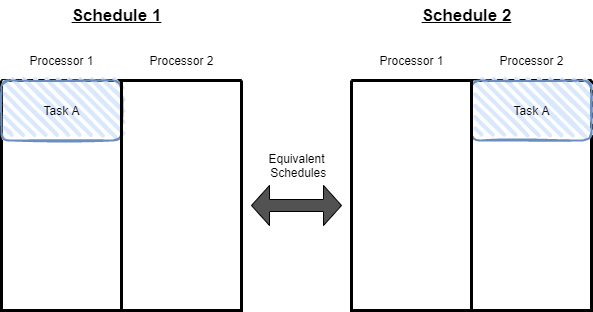

The diagram above was exported from draw.io. Its source (the exported page's mxGraphModel, read from the mxfile embedded in the PNG):
<mxGraphModel dx="1422" dy="794" grid="1" gridSize="10" guides="1" tooltips="1" connect="1" arrows="1" fold="1" page="1" pageScale="1" pageWidth="850" pageHeight="1100" math="0" shadow="0">
  <root>
    <mxCell id="0" />
    <mxCell id="1" parent="0" />
    <mxCell id="dWZXECr8UUqWtAcbwsGx-1" value="" style="swimlane;startSize=0;strokeWidth=3;" vertex="1" parent="1">
      <mxGeometry x="120" y="200" width="120" height="230" as="geometry" />
    </mxCell>
    <mxCell id="dWZXECr8UUqWtAcbwsGx-6" value="" style="rounded=1;whiteSpace=wrap;html=1;strokeWidth=2;fillWeight=4;hachureGap=8;hachureAngle=45;fillColor=#dae8fc;sketch=1;strokeColor=#6c8ebf;" vertex="1" parent="dWZXECr8UUqWtAcbwsGx-1">
      <mxGeometry width="120" height="60" as="geometry" />
    </mxCell>
    <mxCell id="dWZXECr8UUqWtAcbwsGx-8" value="Task A" style="text;html=1;resizable=0;autosize=1;align=center;verticalAlign=middle;points=[];fillColor=none;strokeColor=none;rounded=0;" vertex="1" parent="dWZXECr8UUqWtAcbwsGx-1">
      <mxGeometry x="35" y="20" width="50" height="20" as="geometry" />
    </mxCell>
    <mxCell id="dWZXECr8UUqWtAcbwsGx-2" value="" style="swimlane;startSize=0;strokeWidth=3;" vertex="1" parent="1">
      <mxGeometry x="240" y="200" width="120" height="230" as="geometry" />
    </mxCell>
    <mxCell id="dWZXECr8UUqWtAcbwsGx-3" value="Processor 1" style="text;html=1;resizable=0;autosize=1;align=center;verticalAlign=middle;points=[];fillColor=none;strokeColor=none;rounded=0;" vertex="1" parent="1">
      <mxGeometry x="140" y="170" width="80" height="20" as="geometry" />
    </mxCell>
    <mxCell id="dWZXECr8UUqWtAcbwsGx-4" value="Processor 2" style="text;html=1;resizable=0;autosize=1;align=center;verticalAlign=middle;points=[];fillColor=none;strokeColor=none;rounded=0;" vertex="1" parent="1">
      <mxGeometry x="260" y="170" width="80" height="20" as="geometry" />
    </mxCell>
    <mxCell id="dWZXECr8UUqWtAcbwsGx-10" value="" style="swimlane;startSize=0;strokeWidth=3;" vertex="1" parent="1">
      <mxGeometry x="590" y="200" width="120" height="230" as="geometry" />
    </mxCell>
    <mxCell id="dWZXECr8UUqWtAcbwsGx-11" value="" style="rounded=1;whiteSpace=wrap;html=1;strokeWidth=2;fillWeight=4;hachureGap=8;hachureAngle=45;fillColor=#dae8fc;sketch=1;strokeColor=#6c8ebf;" vertex="1" parent="dWZXECr8UUqWtAcbwsGx-10">
      <mxGeometry width="120" height="60" as="geometry" />
    </mxCell>
    <mxCell id="dWZXECr8UUqWtAcbwsGx-15" value="Task A" style="text;html=1;resizable=0;autosize=1;align=center;verticalAlign=middle;points=[];fillColor=none;strokeColor=none;rounded=0;" vertex="1" parent="dWZXECr8UUqWtAcbwsGx-10">
      <mxGeometry x="35" y="20" width="50" height="20" as="geometry" />
    </mxCell>
    <mxCell id="dWZXECr8UUqWtAcbwsGx-13" value="" style="swimlane;startSize=0;strokeWidth=3;" vertex="1" parent="1">
      <mxGeometry x="470" y="200" width="120" height="230" as="geometry" />
    </mxCell>
    <mxCell id="dWZXECr8UUqWtAcbwsGx-19" value="" style="shape=doubleArrow;direction=south;whiteSpace=wrap;html=1;fillColor=#525252;rotation=90;" vertex="1" parent="1">
      <mxGeometry x="395" y="280" width="40" height="90" as="geometry" />
    </mxCell>
    <mxCell id="dWZXECr8UUqWtAcbwsGx-20" value="Equivalent&lt;br&gt;&amp;nbsp;Schedules" style="text;html=1;resizable=0;autosize=1;align=center;verticalAlign=middle;points=[];fillColor=none;strokeColor=none;rounded=0;" vertex="1" parent="1">
      <mxGeometry x="380" y="270" width="70" height="30" as="geometry" />
    </mxCell>
    <mxCell id="dWZXECr8UUqWtAcbwsGx-21" value="Processor 1" style="text;html=1;resizable=0;autosize=1;align=center;verticalAlign=middle;points=[];fillColor=none;strokeColor=none;rounded=0;" vertex="1" parent="1">
      <mxGeometry x="490" y="170" width="80" height="20" as="geometry" />
    </mxCell>
    <mxCell id="dWZXECr8UUqWtAcbwsGx-22" value="Processor 2" style="text;html=1;resizable=0;autosize=1;align=center;verticalAlign=middle;points=[];fillColor=none;strokeColor=none;rounded=0;" vertex="1" parent="1">
      <mxGeometry x="610" y="170" width="80" height="20" as="geometry" />
    </mxCell>
    <mxCell id="dWZXECr8UUqWtAcbwsGx-23" value="Schedule 1" style="text;html=1;resizable=0;autosize=1;align=center;verticalAlign=middle;points=[];rounded=0;fontStyle=5;fontSize=17;" vertex="1" parent="1">
      <mxGeometry x="180" y="120" width="110" height="30" as="geometry" />
    </mxCell>
    <mxCell id="dWZXECr8UUqWtAcbwsGx-24" value="Schedule 2" style="text;html=1;resizable=0;autosize=1;align=center;verticalAlign=middle;points=[];fillColor=none;strokeColor=none;rounded=0;fontStyle=5;fontSize=17;" vertex="1" parent="1">
      <mxGeometry x="530" y="120" width="110" height="30" as="geometry" />
    </mxCell>
  </root>
</mxGraphModel>